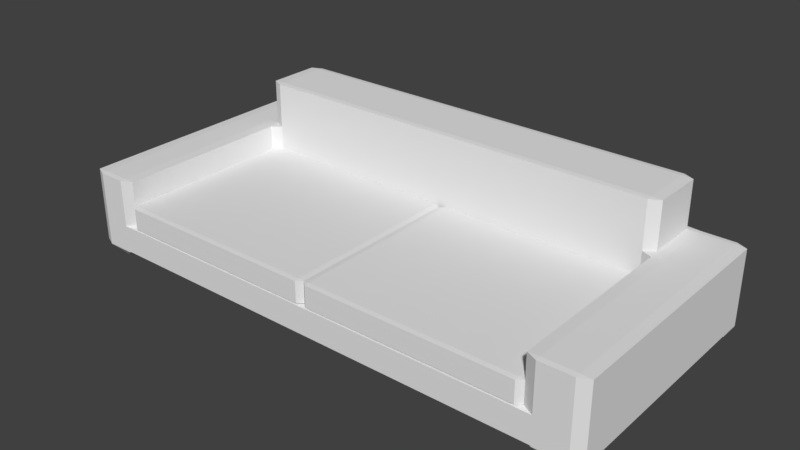 # Source: Couch.blend  (saved by Blender 2.78.0; exported with 4.5.12 LTS)
import bpy
from mathutils import Matrix  # noqa: F401  (used for matrix-valued properties, if any)

bpy.ops.wm.read_factory_settings(use_empty=True)
scene = bpy.context.scene
scene.name = 'Scene'

# ---- collections
col_collection_1 = bpy.data.collections.new('Collection 1'); scene.collection.children.link(col_collection_1)

# ---- materials (node trees are filled in below, after node groups)
mat_material = bpy.data.materials.new('Material')
mat_material.alpha_threshold = 0.0
mat_material.use_transparent_shadow = False
mat_material.roughness = 0.5
mat_material.line_color = (0.0, 0.0, 0.0, 1.0)

# ---- material node trees

# ---- world
world_world = bpy.data.worlds.new('World'); scene.world = world_world
world_world.color = (0.05088, 0.05088, 0.05088)
world_world.use_sun_shadow = False
world_world.sun_shadow_jitter_overblur = 0.0
world_world.cycles.sampling_method = 'MANUAL'

# ---- meshes
me_cube_001 = bpy.data.meshes.new('Cube.001')
me_cube_001.from_pydata([(-0.9507, -0.9507, -1.0), (-0.9507, -1.0, -0.9507), (-1.0, -0.9507, -0.9507), (-0.9507, -1.0, 0.9507), (-0.9507, -0.9507, 1.0), (-1.0, -0.9507, 0.9507), (-0.9507, 0.9507, -1.0), (-1.0, 0.9507, -0.9507), (-0.9507, 1.0, -0.9507), (-0.9507, 0.9507, 1.0), (-0.9507, 1.0, 0.9507), (-1.0, 0.9507, 0.9507), (0.9507, -0.9507, -1.0), (1.0, -0.9507, -0.9507), (0.9507, -1.0, -0.9507), (0.9507, -0.9507, 1.0), (0.9507, -1.0, 0.9507), (1.0, -0.9507, 0.9507), (0.9507, 0.9507, -1.0), (0.9507, 1.0, -0.9507), (1.0, 0.9507, -0.9507), (0.9507, 0.9507, 1.0), (1.0, 0.9507, 0.9507), (0.9507, 1.0, 0.9507)], [], [(14, 16, 3, 1), (20, 22, 17, 13), (21, 9, 4, 15), (2, 5, 11, 7), (8, 10, 23, 19), (0, 1, 2), (3, 4, 5), (6, 7, 8), (9, 10, 11), (12, 13, 14), (15, 16, 17), (18, 19, 20), (21, 22, 23), (6, 0, 2, 7), (1, 3, 5, 2), (4, 9, 11, 5), (10, 8, 7, 11), (18, 6, 8, 19), (9, 21, 23, 10), (22, 20, 19, 23), (12, 18, 20, 13), (21, 15, 17, 22), (16, 14, 13, 17), (0, 12, 14, 1), (15, 4, 3, 16), (6, 18, 12, 0)])
me_cube_001.use_remesh_preserve_volume = False
me_cube_001.use_remesh_preserve_attributes = False
me_cube_001.use_mirror_vertex_groups = False
me_cube_001.update()
me_cube = bpy.data.meshes.new('Cube')
me_cube.from_pydata([(1.0, 0.96, -0.96), (0.9994, 0.9592, -1.04), (0.9593, 0.9992, -1.04), (0.96, 1.0, -0.96), (0.9994, -0.9591, -1.04), (1.0, -0.96, -0.96), (0.96, -1.0, -0.96), (0.9593, -0.9992, -1.04), (-0.9594, -0.9992, -1.04), (-0.96, -1.0, -0.96), (-1.0, -0.96, -0.96), (-0.9994, -0.9591, -1.04), (-0.9594, 0.9992, -1.04), (-0.9994, 0.9592, -1.04), (-1.0, 0.96, -0.96), (-0.96, 1.0, -0.96), (1.0, 0.96, 0.96), (0.96, 1.0, 0.96), (0.96, 1.0, 1.04), (1.0, 0.96, 1.04), (0.9599, -1.0, 0.96), (1.0, -0.96, 0.96), (1.0, -0.96, 1.04), (0.9599, -1.0, 1.04), (-1.0, -0.96, 0.96), (-0.96, -1.0, 0.96), (-0.96, -1.0, 1.04), (-1.0, -0.96, 1.04), (-1.0, 0.96, 0.96), (-1.0, 0.96, 1.04), (-0.96, 1.0, 1.04), (-0.96, 1.0, 0.96), (0.8407, 0.9992, -1.04), (0.8006, 0.9592, -1.04), (0.76, 0.96, -1.0), (0.76, 1.0, -0.96), (0.84, 1.0, -0.96), (0.8407, -0.9992, -1.04), (0.84, -1.0, -0.96), (0.76, -1.0, -0.96), (0.76, -0.96, -1.0), (0.8006, -0.9591, -1.04), (0.84, 1.0, 1.04), (0.84, 1.0, 0.96), (0.76, 1.0, 0.96), (0.76, 1.0, 1.04), (0.84, -1.0, 1.04), (0.8, -0.96, 1.04), (0.7599, -0.96, 1.0), (0.7599, -1.0, 0.96), (0.84, -1.0, 0.96), (-0.8606, 0.9992, -1.04), (-0.86, 1.0, -0.96), (-0.78, 1.0, -0.96), (-0.78, 0.96, -1.0), (-0.8206, 0.9592, -1.04), (-0.8606, -0.9992, -1.04), (-0.8206, -0.9591, -1.04), (-0.78, -0.96, -1.0), (-0.78, -1.0, -0.96), (-0.86, -1.0, -0.96), (-0.86, 1.0, 1.04), (-0.78, 1.0, 1.04), (-0.78, 1.0, 0.96), (-0.86, 1.0, 0.96), (-0.86, -1.0, 1.04), (-0.86, -1.0, 0.96), (-0.78, -1.0, 0.96), (-0.78, -0.96, 1.0), (-0.82, -0.96, 1.04), (1.0, 0.54, -0.96), (1.0, 0.46, -0.96), (0.96, 0.46, -1.0), (0.96, 0.54, -1.0), (-0.96, 0.46, -1.0), (-1.0, 0.46, -0.96), (-1.0, 0.54, -0.96), (-0.96, 0.54, -1.0), (1.0, 0.54, 1.04), (1.0, 0.46, 1.04), (1.0, 0.46, 0.96), (1.0, 0.54, 0.96), (-1.0, 0.46, 1.04), (-1.0, 0.54, 1.04), (-1.0, 0.54, 0.96), (-1.0, 0.46, 0.96), (0.8, 0.46, 1.04), (0.76, 0.5, 1.04), (0.76, 0.46, 1.0), (0.84, 0.46, -1.0), (0.76, 0.46, -1.0), (0.76, 0.54, -1.0), (0.84, 0.54, -1.0), (-0.78, 0.46, 1.0), (-0.78, 0.5, 1.04), (-0.82, 0.46, 1.04), (-0.86, 0.46, -1.0), (-0.86, 0.54, -1.0), (-0.78, 0.54, -1.0), (-0.78, 0.46, -1.0), (1.0, 0.54, 4.336), (0.96, 0.54, 4.376), (0.96, 0.46, 4.376), (1.0, 0.46, 4.336), (1.0, -0.96, 4.336), (0.9599, -0.96, 4.376), (0.9599, -1.0, 4.336), (-0.86, 0.96, 4.376), (-0.82, 0.96, 4.416), (-0.78, 1.0, 4.416), (-0.78, 1.0, 4.336), (-0.86, 1.0, 4.336), (-1.0, 0.96, 4.336), (-0.96, 0.96, 4.376), (-0.96, 1.0, 4.336), (-0.86, -1.0, 4.336), (-0.82, -0.96, 4.336), (-0.86, -0.96, 4.376), (-0.96, -0.96, 4.376), (-1.0, -0.96, 4.336), (-0.96, -1.0, 4.336), (-1.0, 0.54, 4.336), (-1.0, 0.46, 4.336), (-0.96, 0.46, 4.376), (-0.96, 0.54, 4.376), (0.96, 0.96, 4.376), (1.0, 0.96, 4.336), (0.96, 1.0, 4.336), (0.84, 0.96, 4.376), (0.84, 1.0, 4.336), (0.76, 1.0, 4.336), (0.76, 1.0, 4.416), (0.8, 0.96, 4.416), (0.8, -0.96, 4.336), (0.84, -1.0, 4.336), (0.84, -0.96, 4.376), (0.8, 0.46, 4.336), (0.84, 0.46, 4.376), (0.84, 0.54, 4.376), (0.8, 0.54, 4.416), (0.76, 0.5, 4.416), (0.76, 0.5, 4.336), (-0.82, 0.54, 4.416), (-0.86, 0.54, 4.376), (-0.86, 0.46, 4.376), (-0.82, 0.46, 4.336), (-0.78, 0.5, 4.336), (-0.78, 0.5, 4.416), (0.76, 0.96, 7.752), (0.8, 0.96, 7.712), (0.76, 1.0, 7.712), (-0.78, 0.96, 7.752), (-0.78, 1.0, 7.712), (-0.82, 0.96, 7.712), (0.8, 0.54, 7.712), (0.76, 0.54, 7.752), (0.76, 0.5, 7.712), (-0.82, 0.54, 7.712), (-0.78, 0.5, 7.712), (-0.78, 0.54, 7.752), (-0.9994, 0.7908, -1.04), (-0.9594, 0.7508, -1.04), (-0.96, 0.71, -1.0), (-1.0, 0.71, -0.96), (-1.0, 0.79, -0.96), (-1.0, 0.79, 0.96), (-1.0, 0.71, 0.96), (-1.0, 0.71, 1.04), (-1.0, 0.79, 1.04), (0.8006, 0.7908, -1.04), (0.8407, 0.7508, -1.04), (0.84, 0.71, -1.0), (0.76, 0.71, -1.0), (0.76, 0.79, -1.0), (-0.8206, 0.7908, -1.04), (-0.78, 0.79, -1.0), (-0.78, 0.71, -1.0), (-0.86, 0.71, -1.0), (-0.8606, 0.7508, -1.04), (0.96, 0.71, -1.0), (0.9593, 0.7508, -1.04), (0.9994, 0.7908, -1.04), (1.0, 0.79, -0.96), (1.0, 0.71, -0.96), (1.0, 0.71, 0.96), (1.0, 0.79, 0.96), (1.0, 0.79, 1.04), (1.0, 0.71, 1.04), (-1.0, 0.79, 4.336), (-1.0, 0.71, 4.336), (-0.96, 0.71, 4.376), (-0.96, 0.79, 4.376), (0.96, 0.71, 4.376), (1.0, 0.71, 4.336), (1.0, 0.79, 4.336), (0.96, 0.79, 4.376), (0.84, 0.71, 4.376), (0.84, 0.79, 4.376), (0.8, 0.79, 4.416), (0.8, 0.71, 4.416), (-0.86, 0.71, 4.376), (-0.82, 0.71, 4.416), (-0.82, 0.79, 4.416), (-0.86, 0.79, 4.376), (0.76, 0.71, 7.752), (0.8, 0.71, 7.712), (0.8, 0.79, 7.712), (0.76, 0.79, 7.752), (-0.78, 0.71, 7.752), (-0.78, 0.79, 7.752), (-0.82, 0.79, 7.712), (-0.82, 0.71, 7.712), (0.9994, -0.7784, -1.04), (0.9593, -0.7384, -1.04), (0.96, -0.6975, -1.0), (1.0, -0.6975, -0.96), (1.0, -0.7776, -0.96), (1.0, -0.7776, 0.96), (1.0, -0.6975, 0.96), (1.0, -0.6975, 1.04), (1.0, -0.7776, 1.04), (0.76, -0.7776, 1.0), (0.8, -0.7776, 1.04), (0.8, -0.6975, 1.04), (0.76, -0.6975, 1.0), (-0.78, -0.7776, 1.0), (-0.78, -0.6975, 1.0), (-0.82, -0.6975, 1.04), (-0.82, -0.7776, 1.04), (-0.96, -0.6975, -1.0), (-0.9594, -0.7384, -1.04), (-0.9994, -0.7784, -1.04), (-1.0, -0.7776, -0.96), (-1.0, -0.6975, -0.96), (-1.0, -0.6975, 0.96), (-1.0, -0.7776, 0.96), (-1.0, -0.7776, 1.04), (-1.0, -0.6975, 1.04), (0.84, -0.6975, -1.0), (0.8407, -0.7384, -1.04), (0.8006, -0.7784, -1.04), (0.76, -0.7776, -1.0), (0.76, -0.6975, -1.0), (-0.86, -0.6975, -1.0), (-0.78, -0.6975, -1.0), (-0.78, -0.7776, -1.0), (-0.8206, -0.7784, -1.04), (-0.8606, -0.7384, -1.04), (1.0, -0.7776, 4.336), (1.0, -0.6975, 4.336), (0.96, -0.6975, 4.376), (0.96, -0.7776, 4.376), (0.8, -0.7776, 4.336), (0.84, -0.7776, 4.376), (0.84, -0.6975, 4.376), (0.8, -0.6975, 4.336), (-0.86, -0.7776, 4.376), (-0.82, -0.7776, 4.336), (-0.82, -0.6975, 4.336), (-0.86, -0.6975, 4.376), (-0.96, -0.6975, 4.376), (-1.0, -0.6975, 4.336), (-1.0, -0.7776, 4.336), (-0.96, -0.7776, 4.376), (0.9481, -0.8457, -1.778), (0.9074, -0.8465, -1.818), (0.9081, -0.8056, -1.778), (0.9481, -0.8919, -1.778), (0.9081, -0.9319, -1.778), (0.9074, -0.8911, -1.818), (-0.9067, 0.9351, -1.778), (-0.8667, 0.8951, -1.778), (-0.9073, 0.8943, -1.818), (-0.9133, 0.9351, -1.778), (-0.9127, 0.8943, -1.818), (-0.9533, 0.8951, -1.778), (-0.9067, -0.9319, -1.778), (-0.9073, -0.8911, -1.818), (-0.8667, -0.8919, -1.778), (-0.9133, -0.9319, -1.778), (-0.9533, -0.8919, -1.778), (-0.9127, -0.8911, -1.818), (-0.9533, 0.8549, -1.778), (-0.9127, 0.8557, -1.818), (-0.9133, 0.8149, -1.778), (0.9081, 0.9351, -1.778), (0.9481, 0.8951, -1.778), (0.9074, 0.8943, -1.818), (0.8919, 0.9351, -1.778), (0.8926, 0.8943, -1.818), (0.8519, 0.8951, -1.778), (0.8919, -0.9319, -1.778), (0.8519, -0.8919, -1.778), (0.8926, -0.8911, -1.818), (0.8519, 0.8549, -1.778), (0.8926, 0.8557, -1.818), (0.8919, 0.8149, -1.778), (-0.8667, 0.8549, -1.778), (-0.9067, 0.8149, -1.778), (-0.9073, 0.8557, -1.818), (0.9481, 0.8549, -1.778), (0.9081, 0.8149, -1.778), (0.9074, 0.8557, -1.818), (-0.9533, -0.8457, -1.778), (-0.9133, -0.8056, -1.778), (-0.9127, -0.8465, -1.818), (0.8519, -0.8457, -1.778), (0.8919, -0.8056, -1.778), (0.8926, -0.8465, -1.818), (-0.8667, -0.8457, -1.778), (-0.9073, -0.8465, -1.818), (-0.9067, -0.8056, -1.778)], [], [(164, 165, 28, 14), (221, 225, 68, 48), (6, 20, 50, 38), (10, 24, 235, 232), (64, 52, 15, 31), (160, 13, 275, 282), (1, 181, 300, 286), (7, 37, 291, 268), (26, 65, 115, 120), (239, 213, 266, 307), (169, 33, 290, 294), (241, 40, 58, 245), (222, 47, 133, 252), (41, 240, 306, 292), (227, 95, 145, 258), (82, 237, 261, 122), (71, 80, 218, 215), (55, 174, 297, 271), (76, 84, 166, 163), (179, 73, 92, 171), (94, 87, 141, 146), (78, 187, 193, 100), (144, 123, 260, 259), (107, 113, 191, 203), (201, 142, 157, 211), (102, 137, 254, 250), (125, 128, 197, 195), (192, 196, 138, 101), (34, 173, 175, 54), (22, 220, 248, 104), (88, 93, 226, 224), (236, 27, 119, 262), (29, 168, 188, 112), (186, 19, 126, 194), (178, 161, 284, 298), (139, 199, 205, 154), (108, 202, 210, 153), (148, 151, 209, 207), (256, 263, 118, 117), (147, 140, 156, 158), (204, 208, 159, 155), (219, 79, 103, 249), (131, 109, 152, 150), (198, 132, 149, 206), (56, 8, 279, 276), (61, 30, 114, 111), (17, 3, 36, 43), (60, 66, 25, 9), (44, 35, 53, 63), (96, 243, 229, 74), (167, 83, 121, 189), (183, 184, 81, 70), (251, 253, 135, 105), (200, 190, 124, 143), (11, 231, 303, 280), (90, 242, 244, 99), (46, 23, 106, 134), (172, 91, 98, 176), (86, 223, 255, 136), (233, 234, 85, 75), (72, 214, 238, 89), (177, 97, 77, 162), (287, 302, 295, 289), (272, 299, 283, 274), (310, 277, 281, 305), (45, 62, 110, 130), (230, 247, 311, 304), (12, 51, 270, 273), (69, 228, 257, 116), (39, 49, 67, 59), (265, 269, 293, 308), (216, 217, 21, 5), (246, 57, 278, 309), (18, 42, 129, 127), (180, 170, 296, 301), (212, 4, 267, 264), (32, 2, 285, 288), (0, 1, 2, 3), (4, 5, 6, 7), (8, 9, 10, 11), (12, 13, 14, 15), (16, 17, 18, 19), (20, 21, 22, 23), (24, 25, 26, 27), (28, 29, 30, 31), (32, 33, 34, 35, 36), (37, 38, 39, 40, 41), (42, 43, 44, 45), (46, 47, 48, 49, 50), (51, 52, 53, 54, 55), (56, 57, 58, 59, 60), (61, 62, 63, 64), (65, 66, 67, 68, 69), (70, 71, 72, 73), (74, 75, 76, 77), (78, 79, 80, 81), (82, 83, 84, 85), (86, 87, 88), (89, 90, 91, 92), (93, 94, 95), (96, 97, 98, 99), (100, 101, 102, 103), (104, 105, 106), (107, 108, 109, 110, 111), (112, 113, 114), (115, 116, 117), (118, 119, 120), (121, 122, 123, 124), (125, 126, 127), (128, 129, 130, 131, 132), (133, 134, 135), (136, 137, 138, 139, 140, 141), (142, 143, 144, 145, 146, 147), (148, 149, 150), (151, 152, 153), (154, 155, 156), (157, 158, 159), (160, 161, 162, 163, 164), (165, 166, 167, 168), (169, 170, 171, 172, 173), (174, 175, 176, 177, 178), (179, 180, 181, 182, 183), (184, 185, 186, 187), (188, 189, 190, 191), (192, 193, 194, 195), (196, 197, 198, 199), (200, 201, 202, 203), (204, 205, 206, 207), (208, 209, 210, 211), (212, 213, 214, 215, 216), (217, 218, 219, 220), (221, 222, 223, 224), (225, 226, 227, 228), (229, 230, 231, 232, 233), (234, 235, 236, 237), (238, 239, 240, 241, 242), (243, 244, 245, 246, 247), (248, 249, 250, 251), (252, 253, 254, 255), (256, 257, 258, 259), (260, 261, 262, 263), (264, 265, 266), (267, 268, 269), (270, 271, 272), (273, 274, 275), (276, 277, 278), (279, 280, 281), (282, 283, 284), (285, 286, 287), (288, 289, 290), (291, 292, 293), (294, 295, 296), (297, 298, 299), (300, 301, 302), (303, 304, 305), (306, 307, 308), (309, 310, 311), (216, 5, 4, 212), (51, 12, 15, 52), (3, 17, 16, 0), (60, 9, 8, 56), (5, 21, 20, 6), (164, 14, 13, 160), (9, 25, 24, 10), (14, 28, 31, 15), (220, 22, 21, 217), (64, 31, 30, 61), (65, 26, 25, 66), (168, 29, 28, 165), (2, 32, 36, 3), (6, 38, 37, 7), (17, 43, 42, 18), (23, 46, 50, 20), (35, 44, 43, 36), (49, 39, 38, 50), (221, 48, 47, 222), (173, 34, 33, 169), (34, 54, 53, 35), (39, 59, 58, 40), (44, 63, 62, 45), (48, 68, 67, 49), (52, 64, 63, 53), (66, 60, 59, 67), (228, 69, 68, 225), (174, 55, 54, 175), (183, 70, 73, 179), (233, 75, 74, 229), (187, 78, 81, 184), (237, 82, 85, 234), (141, 87, 86, 136), (242, 90, 89, 238), (46, 134, 133, 47), (243, 96, 99, 244), (90, 99, 98, 91), (93, 88, 87, 94), (72, 89, 92, 73), (114, 30, 29, 112), (84, 76, 75, 85), (80, 71, 70, 81), (82, 122, 121, 83), (96, 74, 77, 97), (251, 105, 104, 248), (111, 114, 113, 107), (117, 118, 120, 115), (191, 113, 112, 188), (127, 129, 128, 125), (105, 135, 134, 106), (252, 133, 135, 253), (130, 110, 109, 131), (256, 117, 116, 257), (192, 101, 100, 193), (260, 123, 122, 261), (199, 139, 138, 196), (200, 143, 142, 201), (146, 141, 140, 147), (137, 102, 101, 138), (123, 144, 143, 124), (78, 100, 103, 79), (106, 23, 22, 104), (61, 111, 110, 62), (129, 42, 45, 130), (94, 146, 145, 95), (115, 65, 69, 116), (18, 127, 126, 19), (119, 27, 26, 120), (150, 152, 151, 148), (204, 155, 154, 205), (211, 157, 159, 208), (158, 156, 155, 159), (139, 154, 156, 140), (157, 142, 147, 158), (131, 150, 149, 132), (108, 153, 152, 109), (76, 163, 162, 77), (83, 167, 166, 84), (91, 172, 171, 92), (97, 177, 176, 98), (0, 182, 181, 1), (19, 186, 185, 16), (124, 190, 189, 121), (125, 195, 194, 126), (132, 198, 197, 128), (107, 203, 202, 108), (148, 207, 206, 149), (153, 210, 209, 151), (201, 211, 210, 202), (198, 206, 205, 199), (208, 204, 207, 209), (186, 194, 193, 187), (190, 200, 203, 191), (196, 192, 195, 197), (177, 162, 161, 178), (167, 189, 188, 168), (184, 183, 182, 185), (179, 171, 170, 180), (172, 176, 175, 173), (165, 164, 163, 166), (71, 215, 214, 72), (79, 219, 218, 80), (88, 224, 223, 86), (95, 227, 226, 93), (10, 232, 231, 11), (27, 236, 235, 24), (40, 241, 240, 41), (57, 246, 245, 58), (102, 250, 249, 103), (136, 255, 254, 137), (144, 259, 258, 145), (118, 263, 262, 119), (236, 262, 261, 237), (227, 258, 257, 228), (253, 251, 250, 254), (263, 256, 259, 260), (234, 233, 232, 235), (222, 252, 255, 223), (219, 249, 248, 220), (241, 245, 244, 242), (225, 221, 224, 226), (213, 239, 238, 214), (217, 216, 215, 218), (247, 230, 229, 243), (264, 267, 269, 265), (272, 274, 273, 270), (276, 279, 281, 277), (282, 275, 274, 283), (287, 289, 288, 285), (268, 291, 293, 269), (294, 290, 289, 295), (299, 272, 271, 297), (286, 300, 302, 287), (298, 284, 283, 299), (301, 296, 295, 302), (280, 303, 305, 281), (292, 306, 308, 293), (277, 310, 309, 278), (265, 308, 307, 266), (310, 305, 304, 311), (7, 268, 267, 4), (266, 213, 212, 264), (230, 304, 303, 231), (279, 8, 11, 280), (169, 294, 296, 170), (300, 181, 180, 301), (55, 271, 270, 51), (275, 13, 12, 273), (239, 307, 306, 240), (291, 37, 41, 292), (278, 57, 56, 276), (311, 247, 246, 309), (32, 288, 290, 33), (1, 286, 285, 2), (178, 298, 297, 174), (284, 161, 160, 282), (0, 16, 185, 182)])
me_cube.materials.append(mat_material)
me_cube.use_remesh_preserve_volume = False
me_cube.use_remesh_preserve_attributes = False
me_cube.use_mirror_vertex_groups = False
me_cube.update()

# ---- objects
ob_cube_001 = bpy.data.objects.new('Cube.001', me_cube_001)
ob_cube = bpy.data.objects.new('Cube', me_cube)

# ---- transforms, parenting, visibility, modifiers, constraints
ob_cube_001.location = (-2.379, -0.6655, 1.886)
ob_cube_001.scale = (2.324, 1.999, 0.2373)
ob_cube_001.lineart.crease_threshold = 0.0
_m = ob_cube_001.modifiers.new('Array', 'ARRAY')
_m.constant_offset_displace = (0.0, 0.0, 0.0)
ob_cube.location = (0.0, 0.0, 1.34)
ob_cube.scale = (5.741, 2.672, 0.2962)
ob_cube.lock_rotations_4d = False
ob_cube.empty_display_type = 'ARROWS'
ob_cube.lineart.crease_threshold = 0.0

# ---- collection membership
col_collection_1.objects.link(ob_cube_001)
col_collection_1.objects.link(ob_cube)

# ---- scene / render settings (as saved in the file)
scene.frame_start = 1; scene.frame_end = 250; scene.frame_set(1)
scene.render.engine = 'BLENDER_EEVEE_NEXT'
scene.render.resolution_percentage = 50
scene.render.dither_intensity = 0.0
scene.cycles.use_denoising = False
scene.cycles.samples = 128
scene.cycles.sampling_pattern = 'TABULATED_SOBOL'
scene.cycles.light_sampling_threshold = 0.0
scene.cycles.use_adaptive_sampling = False
scene.cycles.use_light_tree = False
scene.cycles.blur_glossy = 0.0
scene.cycles.sample_clamp_indirect = 0.0
scene.view_settings.view_transform = 'Standard'
bpy.context.view_layer.update()

# ---- added for rendering (the .blend has no active camera and no usable light): camera, sun
cam_auto = bpy.data.cameras.new('AutoCamera')
cam_auto.lens = 50.0
cam_auto.sensor_width = 36.0
cam_auto.clip_end = 1000.0
ob_auto_camera = bpy.data.objects.new('AutoCamera', cam_auto)
scene.collection.objects.link(ob_auto_camera)
ob_auto_camera.location = (12.0074, -14.4089, 11.8246)
ob_auto_camera.rotation_euler = (1.09748, -7.21219e-08, 0.694738)
scene.camera = ob_auto_camera
light_auto_sun = bpy.data.lights.new('AutoSun', 'SUN')
light_auto_sun.energy = 3.0
light_auto_sun.angle = 0.0523599
ob_auto_sun = bpy.data.objects.new('AutoSun', light_auto_sun)
scene.collection.objects.link(ob_auto_sun)
ob_auto_sun.rotation_euler = (0.872665, 0.174533, 0.523599)
bpy.context.view_layer.update()
